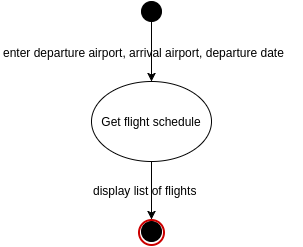

The diagram above was exported from draw.io. Its source (the exported page's mxGraphModel, read from the mxfile embedded in the PNG):
<mxGraphModel dx="821" dy="424" grid="1" gridSize="10" guides="1" tooltips="1" connect="1" arrows="1" fold="1" page="1" pageScale="1" pageWidth="850" pageHeight="1100" background="#ffffff" math="0" shadow="0">
  <root>
    <mxCell id="0" />
    <mxCell id="1" parent="0" />
    <mxCell id="625ee8aa13af31e2-1" value="" style="ellipse;whiteSpace=wrap;html=1;aspect=fixed;fillColor=#000000;align=left;" vertex="1" parent="1">
      <mxGeometry x="370" y="50" width="20" height="20" as="geometry" />
    </mxCell>
    <mxCell id="625ee8aa13af31e2-2" value="&lt;div style=&quot;text-align: center&quot;&gt;&lt;span&gt;Get flight schedule&lt;/span&gt;&lt;/div&gt;" style="ellipse;whiteSpace=wrap;html=1;fillColor=#FFFFFF;align=center;" vertex="1" parent="1">
      <mxGeometry x="320" y="130" width="120" height="80" as="geometry" />
    </mxCell>
    <mxCell id="625ee8aa13af31e2-3" value="" style="endArrow=classic;html=1;exitX=0.5;exitY=1;entryX=0.5;entryY=0;" edge="1" parent="1" source="625ee8aa13af31e2-1" target="625ee8aa13af31e2-2">
      <mxGeometry width="50" height="50" relative="1" as="geometry">
        <mxPoint x="320" y="280" as="sourcePoint" />
        <mxPoint x="370" y="230" as="targetPoint" />
      </mxGeometry>
    </mxCell>
    <mxCell id="625ee8aa13af31e2-4" value="enter departure airport, arrival airport, departure date" style="text;html=1;resizable=0;points=[];autosize=1;align=left;verticalAlign=top;spacingTop=-4;" vertex="1" parent="1">
      <mxGeometry x="230" y="92" width="300" height="20" as="geometry" />
    </mxCell>
    <mxCell id="625ee8aa13af31e2-5" value="" style="endArrow=classic;html=1;exitX=0.5;exitY=1;entryX=0.5;entryY=0;" edge="1" parent="1" source="625ee8aa13af31e2-2" target="625ee8aa13af31e2-7">
      <mxGeometry width="50" height="50" relative="1" as="geometry">
        <mxPoint x="230" y="280" as="sourcePoint" />
        <mxPoint x="380" y="250" as="targetPoint" />
      </mxGeometry>
    </mxCell>
    <mxCell id="625ee8aa13af31e2-6" value="" style="ellipse;whiteSpace=wrap;html=1;aspect=fixed;fillColor=#000000;align=left;" vertex="1" parent="1">
      <mxGeometry x="370" y="270" width="20" height="20" as="geometry" />
    </mxCell>
    <mxCell id="625ee8aa13af31e2-7" value="" style="ellipse;whiteSpace=wrap;html=1;fillColor=none;align=center;strokeColor=#CC0000;strokeWidth=2;" vertex="1" parent="1">
      <mxGeometry x="367" y="268" width="25" height="25" as="geometry" />
    </mxCell>
    <mxCell id="625ee8aa13af31e2-8" value="display list of flights" style="text;html=1;resizable=0;points=[];autosize=1;align=left;verticalAlign=top;spacingTop=-4;" vertex="1" parent="1">
      <mxGeometry x="320" y="230" width="120" height="20" as="geometry" />
    </mxCell>
  </root>
</mxGraphModel>